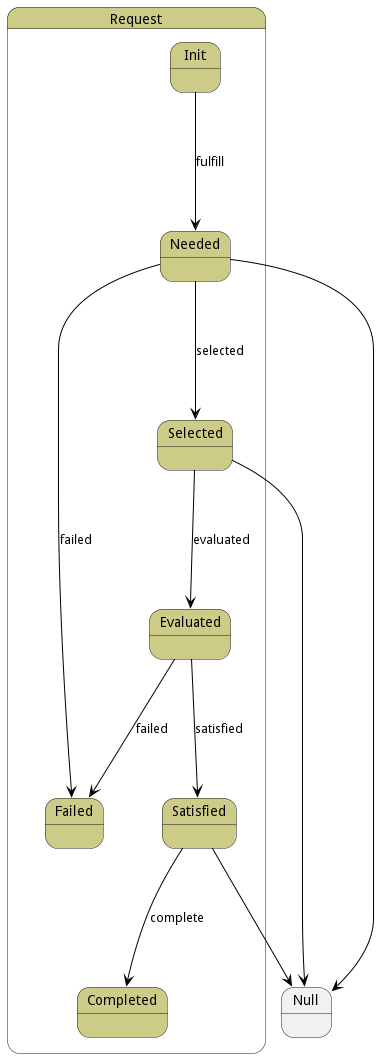

The diagram above was rendered by PlantUML. Its source (embedded in the PNG):
@startuml



state Request #cccc88 {

    state Init #cccc88 {
    }

    state Needed #cccc88 {
    }

    state Failed #cccc88 {
    }

    state Selected #cccc88 {
    }

    state Satisfied #cccc88 {
    }

    state Evaluated #cccc88 {
    }

    state Completed #cccc88 {
    }




Init -[#black]--> Needed : fulfill

Needed -[#black]--> Selected : selected

Needed -[#black]--> Failed : failed

Selected -[#black]--> Evaluated : evaluated

Satisfied -[#black]--> Completed : complete

Evaluated -[#black]--> Satisfied : satisfied

Evaluated -[#black]--> Failed : failed

}

 
 Needed -[#black]--> Null
 
 
 Selected -[#black]--> Null
 
 
 Satisfied -[#black]--> Null
 

@enduml